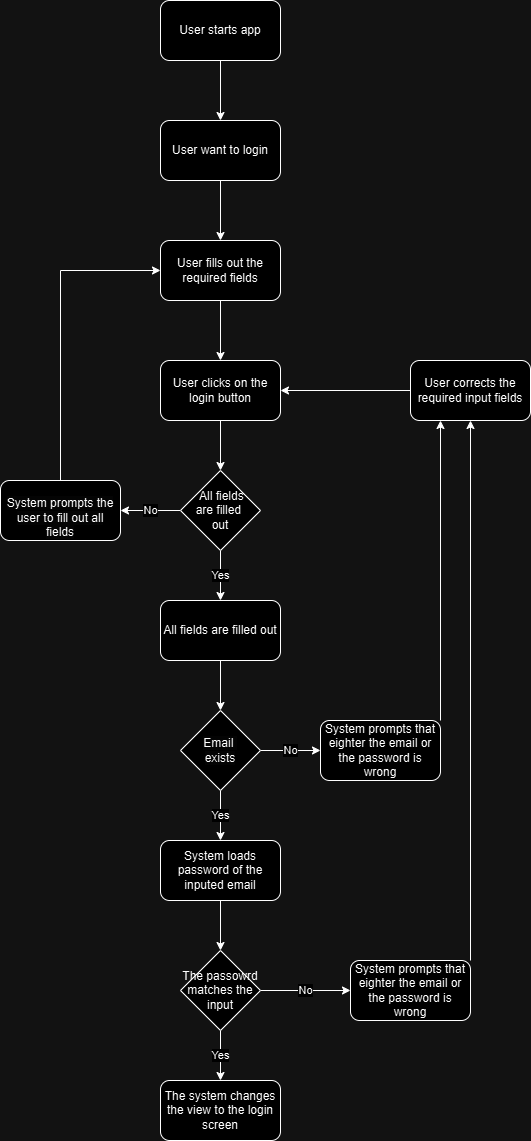

The diagram above was exported from draw.io. Its source (the exported page's mxGraphModel, read from the mxfile embedded in the PNG):
<mxGraphModel dx="1413" dy="1907" grid="1" gridSize="10" guides="1" tooltips="1" connect="1" arrows="1" fold="1" page="1" pageScale="1" pageWidth="827" pageHeight="1169" math="0" shadow="0">
  <root>
    <mxCell id="WIyWlLk6GJQsqaUBKTNV-0" />
    <mxCell id="WIyWlLk6GJQsqaUBKTNV-1" parent="WIyWlLk6GJQsqaUBKTNV-0" />
    <mxCell id="1opDVHYaDR9d3nI2w0RJ-61" style="edgeStyle=orthogonalEdgeStyle;rounded=0;orthogonalLoop=1;jettySize=auto;html=1;exitX=0.5;exitY=1;exitDx=0;exitDy=0;entryX=0.5;entryY=0;entryDx=0;entryDy=0;" parent="WIyWlLk6GJQsqaUBKTNV-1" source="1opDVHYaDR9d3nI2w0RJ-0" target="1opDVHYaDR9d3nI2w0RJ-59" edge="1">
      <mxGeometry relative="1" as="geometry" />
    </mxCell>
    <mxCell id="1opDVHYaDR9d3nI2w0RJ-0" value="User starts app" style="rounded=1;whiteSpace=wrap;html=1;" parent="WIyWlLk6GJQsqaUBKTNV-1" vertex="1">
      <mxGeometry x="360" y="-1110" width="120" height="60" as="geometry" />
    </mxCell>
    <mxCell id="Zh-Ycq7MxrymFmBbjTvW-2" style="edgeStyle=orthogonalEdgeStyle;rounded=0;orthogonalLoop=1;jettySize=auto;html=1;exitX=0.5;exitY=1;exitDx=0;exitDy=0;entryX=0.5;entryY=0;entryDx=0;entryDy=0;" parent="WIyWlLk6GJQsqaUBKTNV-1" source="1opDVHYaDR9d3nI2w0RJ-59" target="Zh-Ycq7MxrymFmBbjTvW-1" edge="1">
      <mxGeometry relative="1" as="geometry" />
    </mxCell>
    <mxCell id="1opDVHYaDR9d3nI2w0RJ-59" value="User want to login" style="rounded=1;whiteSpace=wrap;html=1;" parent="WIyWlLk6GJQsqaUBKTNV-1" vertex="1">
      <mxGeometry x="360" y="-990" width="120" height="60" as="geometry" />
    </mxCell>
    <mxCell id="Zh-Ycq7MxrymFmBbjTvW-4" style="edgeStyle=orthogonalEdgeStyle;rounded=0;orthogonalLoop=1;jettySize=auto;html=1;exitX=0.5;exitY=1;exitDx=0;exitDy=0;entryX=0.5;entryY=0;entryDx=0;entryDy=0;" parent="WIyWlLk6GJQsqaUBKTNV-1" source="Zh-Ycq7MxrymFmBbjTvW-1" target="Zh-Ycq7MxrymFmBbjTvW-3" edge="1">
      <mxGeometry relative="1" as="geometry" />
    </mxCell>
    <mxCell id="Zh-Ycq7MxrymFmBbjTvW-1" value="User fills out the required fields" style="rounded=1;whiteSpace=wrap;html=1;" parent="WIyWlLk6GJQsqaUBKTNV-1" vertex="1">
      <mxGeometry x="360" y="-870" width="120" height="60" as="geometry" />
    </mxCell>
    <mxCell id="Zh-Ycq7MxrymFmBbjTvW-6" style="edgeStyle=orthogonalEdgeStyle;rounded=0;orthogonalLoop=1;jettySize=auto;html=1;exitX=0.5;exitY=1;exitDx=0;exitDy=0;entryX=0.5;entryY=0;entryDx=0;entryDy=0;" parent="WIyWlLk6GJQsqaUBKTNV-1" source="Zh-Ycq7MxrymFmBbjTvW-3" target="Zh-Ycq7MxrymFmBbjTvW-5" edge="1">
      <mxGeometry relative="1" as="geometry" />
    </mxCell>
    <mxCell id="Zh-Ycq7MxrymFmBbjTvW-3" value="User clicks on the login button" style="rounded=1;whiteSpace=wrap;html=1;" parent="WIyWlLk6GJQsqaUBKTNV-1" vertex="1">
      <mxGeometry x="360" y="-750" width="120" height="60" as="geometry" />
    </mxCell>
    <mxCell id="Zh-Ycq7MxrymFmBbjTvW-8" value="No" style="edgeStyle=orthogonalEdgeStyle;rounded=0;orthogonalLoop=1;jettySize=auto;html=1;exitX=0;exitY=0.5;exitDx=0;exitDy=0;entryX=1;entryY=0.5;entryDx=0;entryDy=0;" parent="WIyWlLk6GJQsqaUBKTNV-1" source="Zh-Ycq7MxrymFmBbjTvW-5" target="Zh-Ycq7MxrymFmBbjTvW-7" edge="1">
      <mxGeometry relative="1" as="geometry" />
    </mxCell>
    <mxCell id="Zh-Ycq7MxrymFmBbjTvW-11" value="Yes" style="edgeStyle=orthogonalEdgeStyle;rounded=0;orthogonalLoop=1;jettySize=auto;html=1;exitX=0.5;exitY=1;exitDx=0;exitDy=0;" parent="WIyWlLk6GJQsqaUBKTNV-1" source="Zh-Ycq7MxrymFmBbjTvW-5" target="Zh-Ycq7MxrymFmBbjTvW-10" edge="1">
      <mxGeometry relative="1" as="geometry" />
    </mxCell>
    <mxCell id="Zh-Ycq7MxrymFmBbjTvW-5" value="&amp;nbsp; All fields&amp;nbsp;&lt;div&gt;are filled&amp;nbsp;&lt;/div&gt;&lt;div&gt;out&lt;/div&gt;" style="rhombus;whiteSpace=wrap;html=1;" parent="WIyWlLk6GJQsqaUBKTNV-1" vertex="1">
      <mxGeometry x="380" y="-640" width="80" height="80" as="geometry" />
    </mxCell>
    <mxCell id="Zh-Ycq7MxrymFmBbjTvW-9" style="edgeStyle=orthogonalEdgeStyle;rounded=0;orthogonalLoop=1;jettySize=auto;html=1;exitX=0.5;exitY=0;exitDx=0;exitDy=0;entryX=0;entryY=0.5;entryDx=0;entryDy=0;" parent="WIyWlLk6GJQsqaUBKTNV-1" source="Zh-Ycq7MxrymFmBbjTvW-7" target="Zh-Ycq7MxrymFmBbjTvW-1" edge="1">
      <mxGeometry relative="1" as="geometry" />
    </mxCell>
    <mxCell id="Zh-Ycq7MxrymFmBbjTvW-7" value="&lt;br&gt;&lt;span style=&quot;color: rgb(0, 0, 0); font-family: Helvetica; font-size: 12px; font-style: normal; font-variant-ligatures: normal; font-variant-caps: normal; font-weight: 400; letter-spacing: normal; orphans: 2; text-align: center; text-indent: 0px; text-transform: none; widows: 2; word-spacing: 0px; -webkit-text-stroke-width: 0px; white-space: normal; background-color: rgb(251, 251, 251); text-decoration-thickness: initial; text-decoration-style: initial; text-decoration-color: initial; display: inline !important; float: none;&quot;&gt;System prompts the user to fill out all fields&lt;/span&gt;" style="rounded=1;whiteSpace=wrap;html=1;" parent="WIyWlLk6GJQsqaUBKTNV-1" vertex="1">
      <mxGeometry x="200" y="-630" width="120" height="60" as="geometry" />
    </mxCell>
    <mxCell id="Zh-Ycq7MxrymFmBbjTvW-13" style="edgeStyle=orthogonalEdgeStyle;rounded=0;orthogonalLoop=1;jettySize=auto;html=1;exitX=0.5;exitY=1;exitDx=0;exitDy=0;entryX=0.5;entryY=0;entryDx=0;entryDy=0;" parent="WIyWlLk6GJQsqaUBKTNV-1" source="Zh-Ycq7MxrymFmBbjTvW-10" target="Zh-Ycq7MxrymFmBbjTvW-12" edge="1">
      <mxGeometry relative="1" as="geometry" />
    </mxCell>
    <mxCell id="Zh-Ycq7MxrymFmBbjTvW-10" value="All fields are filled out" style="rounded=1;whiteSpace=wrap;html=1;" parent="WIyWlLk6GJQsqaUBKTNV-1" vertex="1">
      <mxGeometry x="360" y="-510" width="120" height="60" as="geometry" />
    </mxCell>
    <mxCell id="Zh-Ycq7MxrymFmBbjTvW-16" value="No" style="edgeStyle=orthogonalEdgeStyle;rounded=0;orthogonalLoop=1;jettySize=auto;html=1;exitX=1;exitY=0.5;exitDx=0;exitDy=0;entryX=0;entryY=0.5;entryDx=0;entryDy=0;" parent="WIyWlLk6GJQsqaUBKTNV-1" source="Zh-Ycq7MxrymFmBbjTvW-12" target="Zh-Ycq7MxrymFmBbjTvW-15" edge="1">
      <mxGeometry relative="1" as="geometry" />
    </mxCell>
    <mxCell id="Zh-Ycq7MxrymFmBbjTvW-21" value="Yes" style="edgeStyle=orthogonalEdgeStyle;rounded=0;orthogonalLoop=1;jettySize=auto;html=1;exitX=0.5;exitY=1;exitDx=0;exitDy=0;entryX=0.5;entryY=0;entryDx=0;entryDy=0;" parent="WIyWlLk6GJQsqaUBKTNV-1" source="Zh-Ycq7MxrymFmBbjTvW-12" target="Zh-Ycq7MxrymFmBbjTvW-20" edge="1">
      <mxGeometry relative="1" as="geometry" />
    </mxCell>
    <mxCell id="Zh-Ycq7MxrymFmBbjTvW-12" value="&lt;div&gt;&lt;span style=&quot;color: rgb(0, 0, 0); font-family: Helvetica; font-size: 12px; font-style: normal; font-variant-ligatures: normal; font-variant-caps: normal; font-weight: 400; letter-spacing: normal; orphans: 2; text-align: center; text-indent: 0px; text-transform: none; widows: 2; word-spacing: 0px; -webkit-text-stroke-width: 0px; white-space: normal; background-color: rgb(251, 251, 251); text-decoration-thickness: initial; text-decoration-style: initial; text-decoration-color: initial; display: inline !important; float: none;&quot;&gt;Email&amp;nbsp;&lt;/span&gt;&lt;/div&gt;&lt;div&gt;&lt;span style=&quot;color: rgb(0, 0, 0); font-family: Helvetica; font-size: 12px; font-style: normal; font-variant-ligatures: normal; font-variant-caps: normal; font-weight: 400; letter-spacing: normal; orphans: 2; text-align: center; text-indent: 0px; text-transform: none; widows: 2; word-spacing: 0px; -webkit-text-stroke-width: 0px; white-space: normal; background-color: rgb(251, 251, 251); text-decoration-thickness: initial; text-decoration-style: initial; text-decoration-color: initial; display: inline !important; float: none;&quot;&gt;exists&lt;/span&gt;&lt;/div&gt;" style="rhombus;whiteSpace=wrap;html=1;" parent="WIyWlLk6GJQsqaUBKTNV-1" vertex="1">
      <mxGeometry x="380" y="-400" width="80" height="80" as="geometry" />
    </mxCell>
    <mxCell id="Zh-Ycq7MxrymFmBbjTvW-18" style="edgeStyle=orthogonalEdgeStyle;rounded=0;orthogonalLoop=1;jettySize=auto;html=1;exitX=1;exitY=0;exitDx=0;exitDy=0;entryX=0.25;entryY=1;entryDx=0;entryDy=0;" parent="WIyWlLk6GJQsqaUBKTNV-1" source="Zh-Ycq7MxrymFmBbjTvW-15" target="Zh-Ycq7MxrymFmBbjTvW-17" edge="1">
      <mxGeometry relative="1" as="geometry" />
    </mxCell>
    <mxCell id="Zh-Ycq7MxrymFmBbjTvW-15" value="System prompts that eighter the email or the password is wrong" style="rounded=1;whiteSpace=wrap;html=1;" parent="WIyWlLk6GJQsqaUBKTNV-1" vertex="1">
      <mxGeometry x="520" y="-390" width="120" height="60" as="geometry" />
    </mxCell>
    <mxCell id="Zh-Ycq7MxrymFmBbjTvW-19" style="edgeStyle=orthogonalEdgeStyle;rounded=0;orthogonalLoop=1;jettySize=auto;html=1;exitX=0;exitY=0.5;exitDx=0;exitDy=0;entryX=1;entryY=0.5;entryDx=0;entryDy=0;" parent="WIyWlLk6GJQsqaUBKTNV-1" source="Zh-Ycq7MxrymFmBbjTvW-17" target="Zh-Ycq7MxrymFmBbjTvW-3" edge="1">
      <mxGeometry relative="1" as="geometry" />
    </mxCell>
    <mxCell id="Zh-Ycq7MxrymFmBbjTvW-17" value="User corrects the required input fields" style="rounded=1;whiteSpace=wrap;html=1;" parent="WIyWlLk6GJQsqaUBKTNV-1" vertex="1">
      <mxGeometry x="610" y="-750" width="120" height="60" as="geometry" />
    </mxCell>
    <mxCell id="Zh-Ycq7MxrymFmBbjTvW-23" style="edgeStyle=orthogonalEdgeStyle;rounded=0;orthogonalLoop=1;jettySize=auto;html=1;exitX=0.5;exitY=1;exitDx=0;exitDy=0;entryX=0.5;entryY=0;entryDx=0;entryDy=0;" parent="WIyWlLk6GJQsqaUBKTNV-1" source="Zh-Ycq7MxrymFmBbjTvW-20" target="Zh-Ycq7MxrymFmBbjTvW-22" edge="1">
      <mxGeometry relative="1" as="geometry" />
    </mxCell>
    <mxCell id="Zh-Ycq7MxrymFmBbjTvW-20" value="System loads password of the inputed email" style="rounded=1;whiteSpace=wrap;html=1;" parent="WIyWlLk6GJQsqaUBKTNV-1" vertex="1">
      <mxGeometry x="360" y="-270" width="120" height="60" as="geometry" />
    </mxCell>
    <mxCell id="Zh-Ycq7MxrymFmBbjTvW-25" value="No" style="edgeStyle=orthogonalEdgeStyle;rounded=0;orthogonalLoop=1;jettySize=auto;html=1;exitX=1;exitY=0.5;exitDx=0;exitDy=0;entryX=0;entryY=0.5;entryDx=0;entryDy=0;" parent="WIyWlLk6GJQsqaUBKTNV-1" source="Zh-Ycq7MxrymFmBbjTvW-22" target="Zh-Ycq7MxrymFmBbjTvW-24" edge="1">
      <mxGeometry relative="1" as="geometry" />
    </mxCell>
    <mxCell id="Zh-Ycq7MxrymFmBbjTvW-28" value="Yes" style="edgeStyle=orthogonalEdgeStyle;rounded=0;orthogonalLoop=1;jettySize=auto;html=1;exitX=0.5;exitY=1;exitDx=0;exitDy=0;entryX=0.5;entryY=0;entryDx=0;entryDy=0;" parent="WIyWlLk6GJQsqaUBKTNV-1" source="Zh-Ycq7MxrymFmBbjTvW-22" target="Zh-Ycq7MxrymFmBbjTvW-27" edge="1">
      <mxGeometry relative="1" as="geometry" />
    </mxCell>
    <mxCell id="Zh-Ycq7MxrymFmBbjTvW-22" value="The passowrd matches the input" style="rhombus;whiteSpace=wrap;html=1;" parent="WIyWlLk6GJQsqaUBKTNV-1" vertex="1">
      <mxGeometry x="380" y="-160" width="80" height="80" as="geometry" />
    </mxCell>
    <mxCell id="Zh-Ycq7MxrymFmBbjTvW-26" style="edgeStyle=orthogonalEdgeStyle;rounded=0;orthogonalLoop=1;jettySize=auto;html=1;exitX=1;exitY=0;exitDx=0;exitDy=0;entryX=0.5;entryY=1;entryDx=0;entryDy=0;" parent="WIyWlLk6GJQsqaUBKTNV-1" source="Zh-Ycq7MxrymFmBbjTvW-24" target="Zh-Ycq7MxrymFmBbjTvW-17" edge="1">
      <mxGeometry relative="1" as="geometry" />
    </mxCell>
    <mxCell id="Zh-Ycq7MxrymFmBbjTvW-24" value="System prompts that eighter the email or the password is wrong" style="rounded=1;whiteSpace=wrap;html=1;" parent="WIyWlLk6GJQsqaUBKTNV-1" vertex="1">
      <mxGeometry x="550" y="-150" width="120" height="60" as="geometry" />
    </mxCell>
    <mxCell id="Zh-Ycq7MxrymFmBbjTvW-27" value="The system changes the view to the login screen" style="rounded=1;whiteSpace=wrap;html=1;" parent="WIyWlLk6GJQsqaUBKTNV-1" vertex="1">
      <mxGeometry x="360" y="-30" width="120" height="60" as="geometry" />
    </mxCell>
  </root>
</mxGraphModel>